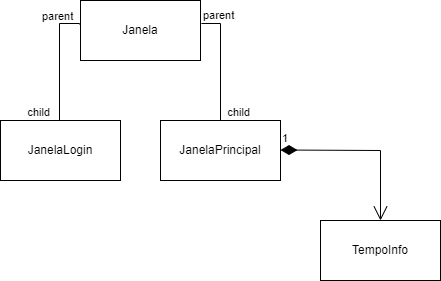

The diagram above was exported from draw.io. Its source (the exported page's mxGraphModel, read from the mxfile embedded in the PNG):
<mxGraphModel dx="1120" dy="460" grid="1" gridSize="10" guides="1" tooltips="1" connect="1" arrows="1" fold="1" page="1" pageScale="1" pageWidth="827" pageHeight="1169" math="0" shadow="0">
  <root>
    <mxCell id="WIyWlLk6GJQsqaUBKTNV-0" />
    <mxCell id="WIyWlLk6GJQsqaUBKTNV-1" parent="WIyWlLk6GJQsqaUBKTNV-0" />
    <mxCell id="j9iI7Z-VaTAcTh970vC5-0" value="Janela" style="rounded=0;whiteSpace=wrap;html=1;" vertex="1" parent="WIyWlLk6GJQsqaUBKTNV-1">
      <mxGeometry x="280" y="500" width="120" height="60" as="geometry" />
    </mxCell>
    <mxCell id="j9iI7Z-VaTAcTh970vC5-1" value="JanelaLogin" style="rounded=0;whiteSpace=wrap;html=1;" vertex="1" parent="WIyWlLk6GJQsqaUBKTNV-1">
      <mxGeometry x="200" y="620" width="120" height="60" as="geometry" />
    </mxCell>
    <mxCell id="j9iI7Z-VaTAcTh970vC5-2" value="JanelaPrincipal" style="rounded=0;whiteSpace=wrap;html=1;" vertex="1" parent="WIyWlLk6GJQsqaUBKTNV-1">
      <mxGeometry x="360" y="620" width="120" height="60" as="geometry" />
    </mxCell>
    <mxCell id="j9iI7Z-VaTAcTh970vC5-3" value="TempoInfo" style="rounded=0;whiteSpace=wrap;html=1;" vertex="1" parent="WIyWlLk6GJQsqaUBKTNV-1">
      <mxGeometry x="520" y="720" width="120" height="60" as="geometry" />
    </mxCell>
    <mxCell id="j9iI7Z-VaTAcTh970vC5-5" value="" style="endArrow=none;html=1;edgeStyle=orthogonalEdgeStyle;rounded=0;exitX=1.008;exitY=0.383;exitDx=0;exitDy=0;exitPerimeter=0;entryX=0.5;entryY=0;entryDx=0;entryDy=0;" edge="1" parent="WIyWlLk6GJQsqaUBKTNV-1" source="j9iI7Z-VaTAcTh970vC5-0" target="j9iI7Z-VaTAcTh970vC5-2">
      <mxGeometry relative="1" as="geometry">
        <mxPoint x="330" y="640" as="sourcePoint" />
        <mxPoint x="490" y="610" as="targetPoint" />
        <Array as="points">
          <mxPoint x="420" y="523" />
        </Array>
      </mxGeometry>
    </mxCell>
    <mxCell id="j9iI7Z-VaTAcTh970vC5-6" value="parent" style="edgeLabel;resizable=0;html=1;align=left;verticalAlign=bottom;" connectable="0" vertex="1" parent="j9iI7Z-VaTAcTh970vC5-5">
      <mxGeometry x="-1" relative="1" as="geometry" />
    </mxCell>
    <mxCell id="j9iI7Z-VaTAcTh970vC5-7" value="child" style="edgeLabel;resizable=0;html=1;align=right;verticalAlign=bottom;" connectable="0" vertex="1" parent="j9iI7Z-VaTAcTh970vC5-5">
      <mxGeometry x="1" relative="1" as="geometry">
        <mxPoint x="30" as="offset" />
      </mxGeometry>
    </mxCell>
    <mxCell id="j9iI7Z-VaTAcTh970vC5-11" value="" style="endArrow=none;html=1;edgeStyle=orthogonalEdgeStyle;rounded=0;exitX=-0.008;exitY=0.4;exitDx=0;exitDy=0;exitPerimeter=0;entryX=0.5;entryY=0;entryDx=0;entryDy=0;" edge="1" parent="WIyWlLk6GJQsqaUBKTNV-1" source="j9iI7Z-VaTAcTh970vC5-0">
      <mxGeometry relative="1" as="geometry">
        <mxPoint x="240" y="523" as="sourcePoint" />
        <mxPoint x="259" y="620" as="targetPoint" />
        <Array as="points">
          <mxPoint x="279" y="523" />
          <mxPoint x="259" y="523" />
        </Array>
      </mxGeometry>
    </mxCell>
    <mxCell id="j9iI7Z-VaTAcTh970vC5-12" value="parent" style="edgeLabel;resizable=0;html=1;align=left;verticalAlign=bottom;" connectable="0" vertex="1" parent="j9iI7Z-VaTAcTh970vC5-11">
      <mxGeometry x="-1" relative="1" as="geometry">
        <mxPoint x="-39" as="offset" />
      </mxGeometry>
    </mxCell>
    <mxCell id="j9iI7Z-VaTAcTh970vC5-13" value="child" style="edgeLabel;resizable=0;html=1;align=right;verticalAlign=bottom;" connectable="0" vertex="1" parent="j9iI7Z-VaTAcTh970vC5-11">
      <mxGeometry x="1" relative="1" as="geometry">
        <mxPoint x="-9" as="offset" />
      </mxGeometry>
    </mxCell>
    <mxCell id="j9iI7Z-VaTAcTh970vC5-14" value="1" style="endArrow=open;html=1;endSize=12;startArrow=diamondThin;startSize=14;startFill=1;edgeStyle=orthogonalEdgeStyle;align=left;verticalAlign=bottom;rounded=0;entryX=0.5;entryY=0;entryDx=0;entryDy=0;" edge="1" parent="WIyWlLk6GJQsqaUBKTNV-1" target="j9iI7Z-VaTAcTh970vC5-3">
      <mxGeometry x="-1" y="3" relative="1" as="geometry">
        <mxPoint x="480" y="649.5" as="sourcePoint" />
        <mxPoint x="640" y="649.5" as="targetPoint" />
      </mxGeometry>
    </mxCell>
  </root>
</mxGraphModel>